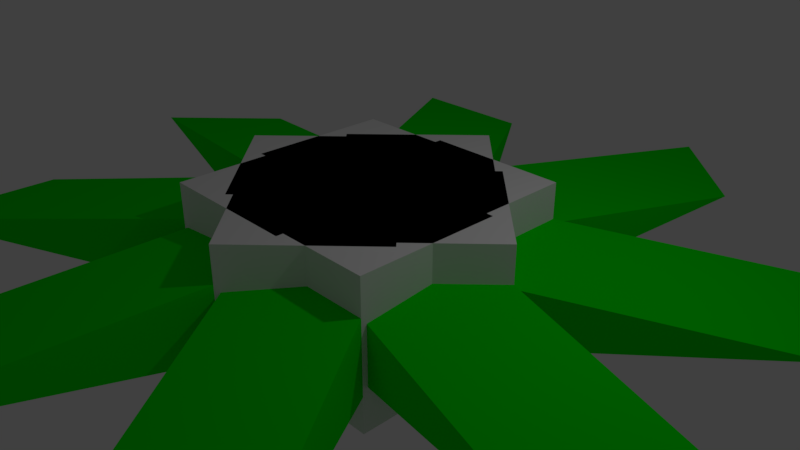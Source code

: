 # Source: enemy_melee.blend  (saved by Blender 2.79.0; exported with 4.5.12 LTS)
import bpy
from mathutils import Matrix  # noqa: F401  (used for matrix-valued properties, if any)

bpy.ops.wm.read_factory_settings(use_empty=True)
scene = bpy.context.scene
scene.name = 'Scene'

# ---- collections
col_collection_1 = bpy.data.collections.new('Collection 1'); scene.collection.children.link(col_collection_1)

# ---- materials (node trees are filled in below, after node groups)
mat_material = bpy.data.materials.new('Material')
mat_material.alpha_threshold = 0.0
mat_material.use_transparent_shadow = False
mat_material.roughness = 0.5
mat_material.line_color = (0.0, 0.0, 0.0, 1.0)
mat_material_001 = bpy.data.materials.new('Material.001')
mat_material_001.alpha_threshold = 0.0
mat_material_001.use_transparent_shadow = False
mat_material_001.diffuse_color = (0.0008158, 0.8, 0.0, 1.0)
mat_material_001.roughness = 0.5

# ---- material node trees

# ---- world
world_world = bpy.data.worlds.new('World'); scene.world = world_world
world_world.color = (0.05088, 0.05088, 0.05088)
world_world.use_sun_shadow = False
world_world.sun_shadow_jitter_overblur = 0.0
world_world.cycles.sampling_method = 'MANUAL'

# ---- cameras
cam_camera = bpy.data.cameras.new('Camera')
cam_camera.clip_end = 100.0
cam_camera.lens = 35.0
cam_camera.sensor_width = 32.0
cam_camera.sensor_height = 18.0
cam_camera.ortho_scale = 7.314
cam_camera.dof.focus_distance = 0.0
cam_camera.dof.aperture_fstop = 128.0

# ---- lights
light_lamp = bpy.data.lights.new('Lamp', 'POINT')
light_lamp.transmission_factor = 0.0
light_lamp.cutoff_distance = 30.0
light_lamp.energy = 100.0
light_lamp.shadow_buffer_clip_start = 1.001
light_lamp.shadow_soft_size = 0.1
light_lamp.shadow_maximum_resolution = 0.006
light_lamp.use_absolute_resolution = True

# ---- meshes
me_plane = bpy.data.meshes.new('Plane')
me_plane.from_pydata([(-1.0, -1.0, 0.0), (1.0, -1.0, 0.0), (-1.0, 1.0, 0.0), (1.0, 1.0, 0.0)], [], [(0, 1, 3, 2)])
me_plane.use_remesh_preserve_volume = False
me_plane.use_remesh_preserve_attributes = False
me_plane.use_mirror_vertex_groups = False
me_plane.update()
me_cube = bpy.data.meshes.new('Cube')
me_cube.from_pydata([(1.69, 0.4052, -1.0), (1.69, -1.595, -1.0), (-0.3096, -1.595, -1.0), (-0.3096, 0.4052, -1.0), (1.69, 0.4052, 1.0), (1.69, -1.595, 1.0), (-0.3096, -1.595, 1.0), (-0.3096, 0.4052, 1.0), (3.925, -5.113, 0.0), (1.925, -5.113, 0.0), (1.69, -1.595, 0.5), (-0.3096, -1.595, 0.5), (1.69, -1.595, -0.5), (-0.3096, -1.595, -0.5), (2.925, -5.113, 0.0)], [], [(1, 3, 0), (7, 5, 4), (4, 10, 12), (14, 11, 9), (13, 11, 7), (0, 7, 4), (12, 8, 14), (12, 14, 13), (13, 14, 9), (12, 2, 1), (14, 10, 11), (8, 10, 14), (5, 11, 10), (1, 2, 3), (7, 6, 5), (1, 0, 12), (4, 5, 10), (10, 8, 12), (12, 0, 4), (3, 2, 13), (13, 9, 11), (11, 6, 7), (7, 3, 13), (0, 3, 7), (12, 13, 2), (5, 6, 11)])
me_cube.polygons.foreach_set('material_index', [0, 0, 0, 1, 0, 0, 1, 1, 1, 0, 1, 1, 0, 0, 0, 0, 0, 1, 0, 0, 1, 0, 0, 0, 0, 0])
_uv = me_cube.uv_layers.new(name='UVMap')
_uv.uv.foreach_set('vector', [0.2718, 1.0, 0.5417, 0.7413, 0.5417, 1.0, 4.439e-08, 0.7413, 0.2699, 1.0, 0.0, 1.0, 9.686e-08, 0.7413, 0.06771, 0.4841, 0.2031, 0.4841, 0.6563, 0.06895, 0.5417, 0.6803, 0.5417, 0.1379, 0.3385, 0.4841, 0.474, 0.4841, 0.5417, 0.7413, 0.5417, 0.939, 0.8125, 0.6803, 0.8125, 0.939, 1.0, 0.1379, 1.0, 0.6803, 0.8854, 0.6113, 1.0, 0.1379, 0.8854, 0.6113, 0.7708, 0.0, 0.7708, 0.0, 0.8854, 0.6113, 0.7708, 0.5424, 0.9479, 0.6803, 0.8802, 0.939, 0.8802, 0.6803, 0.6563, 0.06895, 0.7708, 0.5424, 0.5417, 0.6803, 0.7708, 0.0, 0.7708, 0.5424, 0.6563, 0.06895, 0.8125, 0.939, 0.8802, 0.6803, 0.8802, 0.939, 0.2718, 1.0, 0.2718, 0.7413, 0.5417, 0.7413, 4.439e-08, 0.7413, 0.2699, 0.7413, 0.2699, 1.0, 0.2708, 0.4841, 0.2708, 0.7413, 0.2031, 0.4841, 9.686e-08, 0.7413, 0.0, 0.4841, 0.06771, 0.4841, 0.06771, 0.4841, 0.1354, 0.0, 0.2031, 0.4841, 0.2031, 0.4841, 0.2708, 0.7413, 9.686e-08, 0.7413, 0.2708, 0.7413, 0.2708, 0.4841, 0.3385, 0.4841, 0.3385, 0.4841, 0.4063, 0.0, 0.474, 0.4841, 0.474, 0.4841, 0.5417, 0.4841, 0.5417, 0.7413, 0.5417, 0.7413, 0.2708, 0.7413, 0.3385, 0.4841, 0.5417, 0.939, 0.5417, 0.6803, 0.8125, 0.6803, 0.9479, 0.6803, 0.9479, 0.939, 0.8802, 0.939, 0.8125, 0.939, 0.8125, 0.6803, 0.8802, 0.6803])
me_cube.materials.append(mat_material)
me_cube.materials.append(mat_material_001)
me_cube.use_remesh_preserve_volume = False
me_cube.use_remesh_preserve_attributes = False
me_cube.use_mirror_vertex_groups = False
me_cube.update()

# ---- objects
ob_plane = bpy.data.objects.new('Plane', me_plane)
ob_lamp = bpy.data.objects.new('Lamp', light_lamp)
ob_camera = bpy.data.objects.new('Camera', cam_camera)
ob_cube = bpy.data.objects.new('Cube', me_cube)

# ---- transforms, parenting, visibility, modifiers, constraints
ob_plane.location = (0.0, 0.0, 0.0)
ob_plane.rotation_euler = (0.0, 0.0, 0.7854)
ob_plane.lineart.crease_threshold = 0.0
ob_lamp.location = (4.076, 1.005, 5.904)
ob_lamp.rotation_euler = (0.6503, 0.05522, 1.866)
ob_lamp.lock_rotations_4d = False
ob_lamp.empty_display_type = 'ARROWS'
ob_lamp.color = (0.0, 0.0, 0.0, 0.0)
ob_lamp.lineart.crease_threshold = 0.0
ob_camera.location = (7.481, -6.508, 5.344)
ob_camera.rotation_euler = (1.109, 0.0, 0.8149)
ob_camera.lock_rotations_4d = False
ob_camera.empty_display_type = 'ARROWS'
ob_camera.color = (0.0, 0.0, 0.0, 0.0)
ob_camera.display_type = 'WIRE'
ob_camera.lineart.crease_threshold = 0.0
ob_cube.location = (0.0, 0.0, 0.0)
ob_cube.lock_rotations_4d = False
ob_cube.empty_display_type = 'ARROWS'
ob_cube.lineart.crease_threshold = 0.0
_m = ob_cube.modifiers.new('Array', 'ARRAY')
_m.count = 8
_m.constant_offset_displace = (0.0, 0.0, 0.0)
_m.use_relative_offset = False
_m.use_object_offset = True
_m.offset_object = ob_plane

# ---- collection membership
col_collection_1.objects.link(ob_plane)
col_collection_1.objects.link(ob_lamp)
col_collection_1.objects.link(ob_camera)
col_collection_1.objects.link(ob_cube)

# ---- scene / render settings (as saved in the file)
scene.camera = ob_camera
scene.frame_start = 1; scene.frame_end = 250; scene.frame_set(1)
scene.render.engine = 'BLENDER_EEVEE_NEXT'
scene.render.resolution_percentage = 50
scene.render.dither_intensity = 0.0
scene.cycles.use_denoising = False
scene.cycles.samples = 128
scene.cycles.sampling_pattern = 'TABULATED_SOBOL'
scene.cycles.use_adaptive_sampling = False
scene.cycles.use_light_tree = False
scene.cycles.blur_glossy = 0.0
scene.cycles.sample_clamp_indirect = 0.0
scene.view_settings.view_transform = 'Standard'
bpy.context.view_layer.update()
